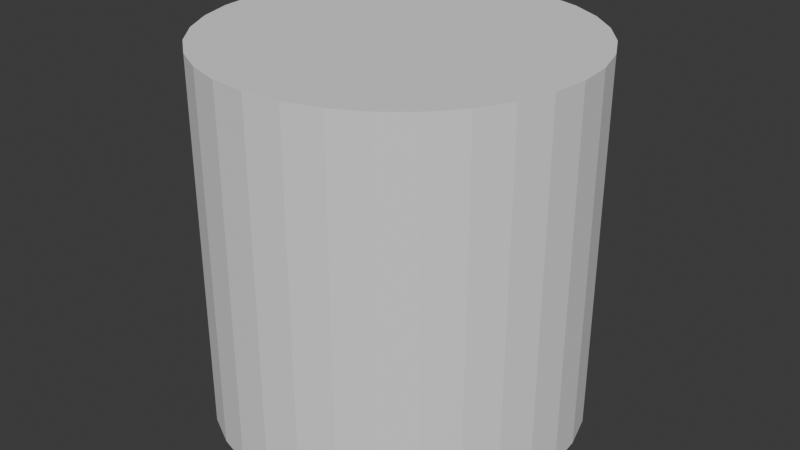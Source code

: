 # Source: cylinder.blend  (saved by Blender 4.4.32; exported with 4.5.12 LTS)
import bpy
from mathutils import Matrix  # noqa: F401  (used for matrix-valued properties, if any)

bpy.ops.wm.read_factory_settings(use_empty=True)
scene = bpy.context.scene
scene.name = 'Scene'

# ---- collections
col_collection = bpy.data.collections.new('Collection'); scene.collection.children.link(col_collection)

# ---- world
world_world = bpy.data.worlds.new('World'); scene.world = world_world
world_world.use_nodes = True; world_world.node_tree.nodes.clear()
_N = world_world.node_tree.nodes; _L = world_world.node_tree.links
n0 = _N.new('ShaderNodeOutputWorld'); n0.name = 'World Output'; n0.location = (300, 300)
n1 = _N.new('ShaderNodeBackground'); n1.name = 'Background'; n1.location = (10, 300)
n1.inputs[0].default_value = (0.05088, 0.05088, 0.05088, 1.0)
_L.new(n1.outputs[0], n0.inputs[0])
n0.is_active_output = True
world_world.color = (0.05088, 0.05088, 0.05088)
world_world.sun_shadow_jitter_overblur = 0.0

# ---- meshes
me_cylinder = bpy.data.meshes.new('Cylinder')
me_cylinder.from_pydata([(0.0, 1.0, -1.0), (0.0, 1.0, 1.0), (0.1951, 0.9808, -1.0), (0.1951, 0.9808, 1.0), (0.3827, 0.9239, -1.0), (0.3827, 0.9239, 1.0), (0.5556, 0.8315, -1.0), (0.5556, 0.8315, 1.0), (0.7071, 0.7071, -1.0), (0.7071, 0.7071, 1.0), (0.8315, 0.5556, -1.0), (0.8315, 0.5556, 1.0), (0.9239, 0.3827, -1.0), (0.9239, 0.3827, 1.0), (0.9808, 0.1951, -1.0), (0.9808, 0.1951, 1.0), (1.0, 0.0, -1.0), (1.0, 0.0, 1.0), (0.9808, -0.1951, -1.0), (0.9808, -0.1951, 1.0), (0.9239, -0.3827, -1.0), (0.9239, -0.3827, 1.0), (0.8315, -0.5556, -1.0), (0.8315, -0.5556, 1.0), (0.7071, -0.7071, -1.0), (0.7071, -0.7071, 1.0), (0.5556, -0.8315, -1.0), (0.5556, -0.8315, 1.0), (0.3827, -0.9239, -1.0), (0.3827, -0.9239, 1.0), (0.1951, -0.9808, -1.0), (0.1951, -0.9808, 1.0), (0.0, -1.0, -1.0), (0.0, -1.0, 1.0), (-0.1951, -0.9808, -1.0), (-0.1951, -0.9808, 1.0), (-0.3827, -0.9239, -1.0), (-0.3827, -0.9239, 1.0), (-0.5556, -0.8315, -1.0), (-0.5556, -0.8315, 1.0), (-0.7071, -0.7071, -1.0), (-0.7071, -0.7071, 1.0), (-0.8315, -0.5556, -1.0), (-0.8315, -0.5556, 1.0), (-0.9239, -0.3827, -1.0), (-0.9239, -0.3827, 1.0), (-0.9808, -0.1951, -1.0), (-0.9808, -0.1951, 1.0), (-1.0, 0.0, -1.0), (-1.0, 0.0, 1.0), (-0.9808, 0.1951, -1.0), (-0.9808, 0.1951, 1.0), (-0.9239, 0.3827, -1.0), (-0.9239, 0.3827, 1.0), (-0.8315, 0.5556, -1.0), (-0.8315, 0.5556, 1.0), (-0.7071, 0.7071, -1.0), (-0.7071, 0.7071, 1.0), (-0.5556, 0.8315, -1.0), (-0.5556, 0.8315, 1.0), (-0.3827, 0.9239, -1.0), (-0.3827, 0.9239, 1.0), (-0.1951, 0.9808, -1.0), (-0.1951, 0.9808, 1.0)], [], [(0, 1, 3, 2), (2, 3, 5, 4), (4, 5, 7, 6), (6, 7, 9, 8), (8, 9, 11, 10), (10, 11, 13, 12), (12, 13, 15, 14), (14, 15, 17, 16), (16, 17, 19, 18), (18, 19, 21, 20), (20, 21, 23, 22), (22, 23, 25, 24), (24, 25, 27, 26), (26, 27, 29, 28), (28, 29, 31, 30), (30, 31, 33, 32), (32, 33, 35, 34), (34, 35, 37, 36), (36, 37, 39, 38), (38, 39, 41, 40), (40, 41, 43, 42), (42, 43, 45, 44), (44, 45, 47, 46), (46, 47, 49, 48), (48, 49, 51, 50), (50, 51, 53, 52), (52, 53, 55, 54), (54, 55, 57, 56), (56, 57, 59, 58), (58, 59, 61, 60), (3, 1, 63, 61, 59, 57, 55, 53, 51, 49, 47, 45, 43, 41, 39, 37, 35, 33, 31, 29, 27, 25, 23, 21, 19, 17, 15, 13, 11, 9, 7, 5), (60, 61, 63, 62), (62, 63, 1, 0), (0, 2, 4, 6, 8, 10, 12, 14, 16, 18, 20, 22, 24, 26, 28, 30, 32, 34, 36, 38, 40, 42, 44, 46, 48, 50, 52, 54, 56, 58, 60, 62)])
_uv = me_cylinder.uv_layers.new(name='UVMap')
_uv.uv.foreach_set('vector', [1.0, 0.5, 1.0, 1.0, 0.9688, 1.0, 0.9688, 0.5, 0.9688, 0.5, 0.9688, 1.0, 0.9375, 1.0, 0.9375, 0.5, 0.9375, 0.5, 0.9375, 1.0, 0.9062, 1.0, 0.9062, 0.5, 0.9062, 0.5, 0.9062, 1.0, 0.875, 1.0, 0.875, 0.5, 0.875, 0.5, 0.875, 1.0, 0.8438, 1.0, 0.8438, 0.5, 0.8438, 0.5, 0.8438, 1.0, 0.8125, 1.0, 0.8125, 0.5, 0.8125, 0.5, 0.8125, 1.0, 0.7812, 1.0, 0.7812, 0.5, 0.7812, 0.5, 0.7812, 1.0, 0.75, 1.0, 0.75, 0.5, 0.75, 0.5, 0.75, 1.0, 0.7188, 1.0, 0.7188, 0.5, 0.7188, 0.5, 0.7188, 1.0, 0.6875, 1.0, 0.6875, 0.5, 0.6875, 0.5, 0.6875, 1.0, 0.6562, 1.0, 0.6562, 0.5, 0.6562, 0.5, 0.6562, 1.0, 0.625, 1.0, 0.625, 0.5, 0.625, 0.5, 0.625, 1.0, 0.5938, 1.0, 0.5938, 0.5, 0.5938, 0.5, 0.5938, 1.0, 0.5625, 1.0, 0.5625, 0.5, 0.5625, 0.5, 0.5625, 1.0, 0.5312, 1.0, 0.5312, 0.5, 0.5312, 0.5, 0.5312, 1.0, 0.5, 1.0, 0.5, 0.5, 0.5, 0.5, 0.5, 1.0, 0.4688, 1.0, 0.4688, 0.5, 0.4688, 0.5, 0.4688, 1.0, 0.4375, 1.0, 0.4375, 0.5, 0.4375, 0.5, 0.4375, 1.0, 0.4062, 1.0, 0.4062, 0.5, 0.4062, 0.5, 0.4062, 1.0, 0.375, 1.0, 0.375, 0.5, 0.375, 0.5, 0.375, 1.0, 0.3438, 1.0, 0.3438, 0.5, 0.3438, 0.5, 0.3438, 1.0, 0.3125, 1.0, 0.3125, 0.5, 0.3125, 0.5, 0.3125, 1.0, 0.2812, 1.0, 0.2812, 0.5, 0.2812, 0.5, 0.2812, 1.0, 0.25, 1.0, 0.25, 0.5, 0.25, 0.5, 0.25, 1.0, 0.2188, 1.0, 0.2188, 0.5, 0.2188, 0.5, 0.2188, 1.0, 0.1875, 1.0, 0.1875, 0.5, 0.1875, 0.5, 0.1875, 1.0, 0.1562, 1.0, 0.1562, 0.5, 0.1562, 0.5, 0.1562, 1.0, 0.125, 1.0, 0.125, 0.5, 0.125, 0.5, 0.125, 1.0, 0.09375, 1.0, 0.09375, 0.5, 0.09375, 0.5, 0.09375, 1.0, 0.0625, 1.0, 0.0625, 0.5, 0.2968, 0.4854, 0.25, 0.49, 0.2032, 0.4854, 0.1582, 0.4717, 0.1167, 0.4496, 0.08029, 0.4197, 0.05045, 0.3833, 0.02827, 0.3418, 0.01461, 0.2968, 0.01, 0.25, 0.01461, 0.2032, 0.02827, 0.1582, 0.05045, 0.1167, 0.08029, 0.08029, 0.1167, 0.05045, 0.1582, 0.02827, 0.2032, 0.01461, 0.25, 0.01, 0.2968, 0.01461, 0.3418, 0.02827, 0.3833, 0.05045, 0.4197, 0.08029, 0.4496, 0.1167, 0.4717, 0.1582, 0.4854, 0.2032, 0.49, 0.25, 0.4854, 0.2968, 0.4717, 0.3418, 0.4496, 0.3833, 0.4197, 0.4197, 0.3833, 0.4496, 0.3418, 0.4717, 0.0625, 0.5, 0.0625, 1.0, 0.03125, 1.0, 0.03125, 0.5, 0.03125, 0.5, 0.03125, 1.0, 0.0, 1.0, 0.0, 0.5, 0.75, 0.49, 0.7968, 0.4854, 0.8418, 0.4717, 0.8833, 0.4496, 0.9197, 0.4197, 0.9496, 0.3833, 0.9717, 0.3418, 0.9854, 0.2968, 0.99, 0.25, 0.9854, 0.2032, 0.9717, 0.1582, 0.9496, 0.1167, 0.9197, 0.08029, 0.8833, 0.05045, 0.8418, 0.02827, 0.7968, 0.01461, 0.75, 0.01, 0.7032, 0.01461, 0.6582, 0.02827, 0.6167, 0.05045, 0.5803, 0.08029, 0.5504, 0.1167, 0.5283, 0.1582, 0.5146, 0.2032, 0.51, 0.25, 0.5146, 0.2968, 0.5283, 0.3418, 0.5504, 0.3833, 0.5803, 0.4197, 0.6167, 0.4496, 0.6582, 0.4717, 0.7032, 0.4854])
me_cylinder.update()

# ---- objects
ob_cylinder = bpy.data.objects.new('Cylinder', me_cylinder)

# ---- transforms, parenting, visibility, modifiers, constraints
ob_cylinder.location = (0.0, 0.0, 0.0)

# ---- collection membership
col_collection.objects.link(ob_cylinder)

# ---- scene / render settings (as saved in the file)
scene.frame_start = 1; scene.frame_end = 250; scene.frame_set(1)
scene.render.engine = 'CYCLES'
bpy.context.view_layer.update()

# ---- added for rendering (the .blend has no active camera and no usable light): camera, sun
cam_auto = bpy.data.cameras.new('AutoCamera')
cam_auto.lens = 50.0
cam_auto.sensor_width = 36.0
cam_auto.clip_end = 1000.0
ob_auto_camera = bpy.data.objects.new('AutoCamera', cam_auto)
scene.collection.objects.link(ob_auto_camera)
ob_auto_camera.location = (3.20507, -3.84609, 2.56406)
ob_auto_camera.rotation_euler = (1.09748, -7.21219e-08, 0.694738)
scene.camera = ob_auto_camera
light_auto_sun = bpy.data.lights.new('AutoSun', 'SUN')
light_auto_sun.energy = 3.0
light_auto_sun.angle = 0.0523599
ob_auto_sun = bpy.data.objects.new('AutoSun', light_auto_sun)
scene.collection.objects.link(ob_auto_sun)
ob_auto_sun.rotation_euler = (0.872665, 0.174533, 0.523599)
bpy.context.view_layer.update()

